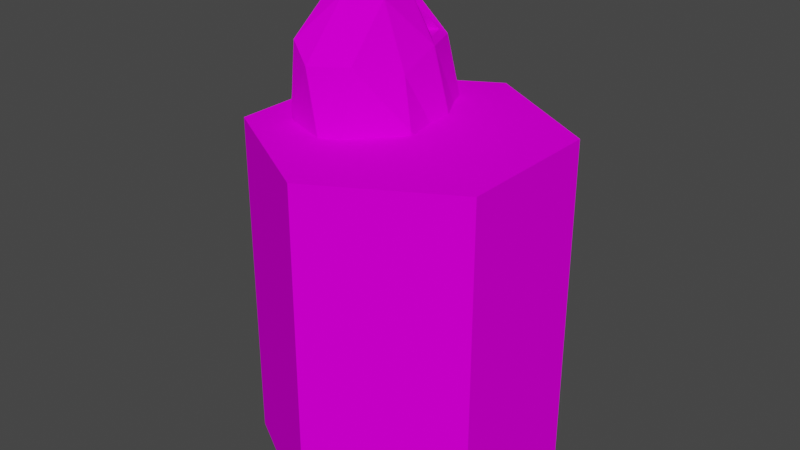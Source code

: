 # Source: DeadGroundIronTile.blend  (saved by Blender 3.0.42; exported with 4.5.12 LTS)
import bpy
from mathutils import Matrix  # noqa: F401  (used for matrix-valued properties, if any)

bpy.ops.wm.read_factory_settings(use_empty=True)
scene = bpy.context.scene
scene.name = 'Scene'

# ---- collections
col_collection = bpy.data.collections.new('Collection'); scene.collection.children.link(col_collection)

# ---- images (referenced by path relative to the original .blend; pixels are not part of the script)
import os
ASSET_DIR = os.environ.get("B2B_ASSET_DIR", "")  # directory of the original .blend (textures are referenced by path, not embedded)
HERE = os.path.dirname(os.path.abspath(__file__))  # packed textures are extracted next to this script under _unpacked/

def load_image(name, relpath, width, height, colorspace="sRGB"):
    """Load a texture the original file referenced (path relative to the .blend, or extracted next to this script)."""
    p = next((c for c in (os.path.join(HERE, relpath), os.path.join(ASSET_DIR, relpath)) if relpath and os.path.exists(c)), "")
    if p:
        img = bpy.data.images.load(p, check_existing=True)
        img.name = name
    else:  # same state as the original file: an image datablock whose file is absent (Cycles renders it pink)
        img = bpy.data.images.new(name, width, height)
        img.source = "FILE"
        img.filepath = "//" + (relpath or name)
    img.colorspace_settings.name = colorspace
    return img
img_palette_png_001 = load_image('Palette.png.001', 'Palette.png', 1024, 1024, 'sRGB')

# ---- materials (node trees are filled in below, after node groups)
mat_default = bpy.data.materials.new('Default')
mat_default.use_transparent_shadow = False

# ---- material node trees
mat_default.use_nodes = True; mat_default.node_tree.nodes.clear()
_N = mat_default.node_tree.nodes; _L = mat_default.node_tree.links
n0 = _N.new('ShaderNodeBsdfPrincipled'); n0.name = 'Principled BSDF'; n0.location = (10, 300)
n0.distribution = 'GGX'
n0.subsurface_method = 'BURLEY'
n0.inputs[2].default_value = 1.0
n0.inputs[3].default_value = 1.45
n0.inputs[13].default_value = 0.0
n0.inputs[20].default_value = 0.0
n0.inputs[27].default_value = (0.0, 0.0, 0.0, 1.0)
n0.inputs[28].default_value = 1.0
n1 = _N.new('ShaderNodeOutputMaterial'); n1.name = 'Material Output'; n1.location = (300, 300)
n2 = _N.new('ShaderNodeTexImage'); n2.name = 'Image Texture'; n2.location = (-280, 280)
n2.image = img_palette_png_001
n2.interpolation = 'Closest'
_L.new(n0.outputs[0], n1.inputs[0])
_L.new(n2.outputs[0], n0.inputs[0])
n1.is_active_output = True

# ---- world
world_world = bpy.data.worlds.new('World'); scene.world = world_world
world_world.use_nodes = True; world_world.node_tree.nodes.clear()
_N = world_world.node_tree.nodes; _L = world_world.node_tree.links
n0 = _N.new('ShaderNodeOutputWorld'); n0.name = 'World Output'; n0.location = (300, 300)
n1 = _N.new('ShaderNodeBackground'); n1.name = 'Background'; n1.location = (10, 300)
n1.inputs[0].default_value = (0.05088, 0.05088, 0.05088, 1.0)
_L.new(n1.outputs[0], n0.inputs[0])
n0.is_active_output = True
world_world.color = (0.05088, 0.05088, 0.05088)
world_world.use_sun_shadow = False
world_world.sun_shadow_jitter_overblur = 0.0

# ---- meshes
me_cylinder_001 = bpy.data.meshes.new('Cylinder.001')
me_cylinder_001.from_pydata([(0.0, -2.083, -1.0), (0.0, 0.192, -1.0), (0.866, -2.083, -0.5), (0.866, 0.192, -0.5), (0.866, -2.083, 0.5), (0.866, 0.192, 0.5), (-8.742e-08, -2.083, 1.0), (-8.742e-08, 0.192, 1.0), (-0.866, -2.083, 0.5), (-0.866, 0.192, 0.5), (-0.866, -2.083, -0.5), (-0.866, 0.192, -0.5), (0.0, -0.03032, -1.0), (0.866, -0.03032, -0.5), (0.866, -0.03032, 0.5), (-8.742e-08, -0.03032, 1.0), (-0.866, -0.03032, 0.5), (-0.866, -0.03032, -0.5)], [], [(12, 1, 3, 13), (13, 3, 5, 14), (14, 5, 7, 15), (15, 7, 9, 16), (3, 1, 11, 9, 7, 5), (16, 9, 11, 17), (17, 11, 1, 12), (0, 2, 4, 6, 8, 10), (10, 17, 12, 0), (8, 16, 17, 10), (6, 15, 16, 8), (4, 14, 15, 6), (2, 13, 14, 4), (0, 12, 13, 2)])
_uv = me_cylinder_001.uv_layers.new(name='UVMap')
_uv.uv.foreach_set('vector', [0.2195, 0.82, 0.2195, 0.82, 0.2195, 0.82, 0.2195, 0.82, 0.2195, 0.82, 0.2195, 0.82, 0.2195, 0.82, 0.2195, 0.82, 0.2195, 0.82, 0.2195, 0.82, 0.2195, 0.82, 0.2195, 0.82, 0.2195, 0.82, 0.2195, 0.82, 0.2195, 0.82, 0.2195, 0.82, 0.2195, 0.82, 0.2195, 0.82, 0.2195, 0.82, 0.2195, 0.82, 0.2195, 0.82, 0.2195, 0.82, 0.2195, 0.82, 0.2195, 0.82, 0.2195, 0.82, 0.2195, 0.82, 0.2195, 0.82, 0.2195, 0.82, 0.2195, 0.82, 0.2195, 0.82, 0.05794, 0.8062, 0.05794, 0.8062, 0.05794, 0.8062, 0.05794, 0.8062, 0.05794, 0.8062, 0.05794, 0.8062, 0.05794, 0.8062, 0.05794, 0.8062, 0.05794, 0.8062, 0.05794, 0.8062, 0.05794, 0.8062, 0.05794, 0.8062, 0.05794, 0.8062, 0.05794, 0.8062, 0.05794, 0.8062, 0.05794, 0.8062, 0.05794, 0.8062, 0.05794, 0.8062, 0.05794, 0.8062, 0.05794, 0.8062, 0.05794, 0.8062, 0.05794, 0.8062, 0.05794, 0.8062, 0.05794, 0.8062, 0.05794, 0.8062, 0.05794, 0.8062, 0.05794, 0.8062, 0.05794, 0.8062, 0.05794, 0.8062, 0.05794, 0.8062])
me_cylinder_001.materials.append(mat_default)
me_cylinder_001.use_remesh_fix_poles = True
me_cylinder_001.use_remesh_preserve_attributes = False
me_cylinder_001.use_mirror_vertex_groups = False
me_cylinder_001.update()
me_icosphere = bpy.data.meshes.new('Icosphere')
me_icosphere.from_pydata([(-0.04119, 0.1245, -2.19), (1.078, -1.382, -1.629), (-0.6342, -1.194, -1.579), (-1.111, 0.3797, -1.452), (-0.2978, 1.3, -1.394), (1.229, 0.6095, -1.604), (0.2769, -1.856, 0.9246), (-0.2894, -1.223, 1.195), (-0.05056, 0.2724, 1.239), (0.8528, 0.2845, 1.043), (1.161, -0.8555, 0.7357), (0.5271, -0.7069, 2.201), (-0.4391, -0.5745, -2.044), (0.5958, -0.7491, -2.058), (0.1633, -1.622, -1.696), (1.447, -0.3286, -1.75), (0.7131, 0.3489, -2.026), (-0.7457, 0.3408, -2.006), (-1.163, -0.3372, -1.651), (-0.2164, 0.8337, -1.948), (-0.8211, 0.9348, -1.487), (0.4546, 1.116, -1.56), (1.392, -0.9999, 0.01996), (1.478, 0.109, -1.146), (-0.2595, -1.627, 0.1502), (0.667, -1.883, -1.082), (-1.032, -0.07781, 0.3417), (-0.8971, -0.9072, 0.2205), (-0.3187, 1.153, 0.3963), (-0.7181, 0.6206, 0.4637), (0.9929, 0.9375, -0.9992), (0.3205, 1.261, 0.3038), (0.8379, -1.574, 0.9586), (-0.08548, -1.606, 1.206), (-0.3943, -0.4593, 1.458), (0.4044, 0.4212, 1.289), (0.9954, -0.07614, 1.057), (0.5131, -1.328, 1.864), (0.8526, -0.9132, 1.742), (0.1658, -1.146, 1.642), (0.2466, -0.3749, 2.024), (0.6786, -0.2098, 1.607), (0.07839, 1.208, -1.477), (0.01137, 1.28, -0.5452), (0.3876, 1.189, -0.6283), (-1.137, 0.02125, -1.551), (-1.072, 0.151, -0.555), (-1.097, -0.2075, -0.6546), (-0.5184, 0.887, 0.43), (-0.5699, 1.044, -0.5452), (-0.7696, 0.7777, -0.5115), (-0.5595, 1.117, -1.44), (-0.3083, 1.227, -0.4989), (-0.6955, 0.9895, -1.016), (-0.4443, 1.099, -0.07443), (-0.5019, 1.108, -0.7574), (0.6734, -0.2805, 1.886), (0.8743, 0.4581, 0.9437), (1.117, -0.1568, 0.966), (-0.05673, -1.723, 1.205), (-0.3649, -1.144, 1.18), (0.2302, -1.116, 2.018)], [], [(0, 13, 12), (1, 13, 15), (0, 12, 17), (0, 17, 19), (0, 19, 16), (1, 15, 22), (2, 14, 24), (3, 45, 46), (55, 53, 49, 54), (5, 21, 30), (1, 22, 25), (2, 24, 27), (3, 46, 26, 29), (4, 52, 28, 31, 43), (5, 30, 23), (6, 32, 37), (8, 34, 40), (57, 35, 56), (10, 58, 38), (38, 56, 11), (38, 58, 56), (56, 40, 11), (56, 35, 40), (35, 8, 40), (40, 61, 11), (40, 34, 61), (34, 60, 61), (61, 37, 11), (61, 59, 37), (59, 6, 37), (37, 38, 11), (37, 32, 38), (32, 10, 38), (23, 58, 10), (23, 30, 58), (30, 57, 58), (31, 35, 57), (31, 28, 35), (28, 8, 35), (29, 34, 8), (29, 26, 34), (26, 60, 34), (27, 59, 60), (27, 24, 59), (24, 6, 59), (25, 32, 6), (25, 22, 32), (22, 10, 32), (30, 31, 57), (30, 21, 44, 31), (21, 42, 44), (28, 48, 29, 8), (28, 54, 49, 48), (20, 3, 29, 50), (26, 27, 60), (26, 47, 18, 27), (18, 2, 27), (24, 25, 6), (24, 14, 25), (14, 1, 25), (22, 23, 10), (22, 15, 23), (15, 5, 23), (16, 21, 5), (16, 19, 21), (19, 4, 42, 21), (19, 20, 51, 4), (19, 17, 20), (17, 3, 20), (17, 18, 45, 3), (17, 12, 18), (12, 2, 18), (15, 16, 5), (15, 13, 16), (13, 0, 16), (12, 14, 2), (12, 13, 14), (13, 1, 14), (44, 43, 31), (44, 42, 43), (42, 4, 43), (46, 47, 26), (46, 45, 47), (45, 18, 47), (48, 50, 29), (48, 49, 50), (49, 53, 20, 50), (52, 55, 54, 28), (4, 51, 55, 52), (51, 20, 53, 55), (41, 9, 57, 56), (9, 36, 58, 57), (36, 41, 56, 58), (33, 7, 60, 59), (7, 39, 61, 60), (39, 33, 59, 61), (33, 39, 36), (41, 36, 39), (9, 7, 33, 36), (9, 41, 7), (7, 41, 39)])
_uv = me_icosphere.uv_layers.new(name='UVMap')
_uv.uv.foreach_set('vector', [0.3264, 0.9307, 0.3264, 0.9307, 0.3264, 0.9307, 0.3264, 0.9307, 0.3264, 0.9307, 0.3264, 0.9307, 0.3264, 0.9307, 0.3264, 0.9307, 0.3264, 0.9307, 0.3264, 0.9307, 0.3264, 0.9307, 0.3264, 0.9307, 0.3264, 0.9307, 0.3264, 0.9307, 0.3264, 0.9307, 0.3264, 0.9307, 0.3264, 0.9307, 0.3264, 0.9307, 0.3264, 0.9307, 0.3264, 0.9307, 0.3264, 0.9307, 0.4442, 0.9555, 0.4442, 0.9555, 0.4442, 0.9555, 0.4442, 0.9555, 0.4442, 0.9555, 0.4442, 0.9555, 0.4442, 0.9555, 0.3264, 0.9307, 0.3264, 0.9307, 0.3264, 0.9307, 0.3264, 0.9307, 0.3264, 0.9307, 0.3264, 0.9307, 0.3264, 0.9307, 0.3264, 0.9307, 0.3264, 0.9307, 0.3264, 0.9307, 0.3264, 0.9307, 0.3264, 0.9307, 0.3264, 0.9307, 0.3264, 0.9307, 0.3264, 0.9307, 0.3264, 0.9307, 0.3264, 0.9307, 0.3264, 0.9307, 0.3264, 0.9307, 0.3264, 0.9307, 0.3264, 0.9307, 0.3264, 0.9307, 0.3264, 0.9307, 0.3264, 0.9307, 0.4442, 0.9555, 0.4442, 0.9555, 0.4442, 0.9555, 0.3264, 0.9307, 0.3264, 0.9307, 0.3264, 0.9307, 0.3264, 0.9307, 0.3264, 0.9307, 0.3264, 0.9307, 0.3264, 0.9307, 0.3264, 0.9307, 0.3264, 0.9307, 0.3264, 0.9307, 0.3264, 0.9307, 0.3264, 0.9307, 0.3264, 0.9307, 0.3264, 0.9307, 0.3264, 0.9307, 0.3264, 0.9307, 0.3264, 0.9307, 0.3264, 0.9307, 0.3264, 0.9307, 0.3264, 0.9307, 0.3264, 0.9307, 0.3264, 0.9307, 0.3264, 0.9307, 0.3264, 0.9307, 0.3264, 0.9307, 0.3264, 0.9307, 0.3264, 0.9307, 0.3264, 0.9307, 0.3264, 0.9307, 0.3264, 0.9307, 0.4442, 0.9555, 0.4442, 0.9555, 0.4442, 0.9555, 0.3264, 0.9307, 0.3264, 0.9307, 0.3264, 0.9307, 0.3264, 0.9307, 0.3264, 0.9307, 0.3264, 0.9307, 0.3264, 0.9307, 0.3264, 0.9307, 0.3264, 0.9307, 0.3264, 0.9307, 0.3264, 0.9307, 0.3264, 0.9307, 0.4442, 0.9555, 0.4442, 0.9555, 0.4442, 0.9555, 0.3264, 0.9307, 0.3264, 0.9307, 0.3264, 0.9307, 0.4442, 0.9555, 0.4442, 0.9555, 0.4442, 0.9555, 0.3264, 0.9307, 0.3264, 0.9307, 0.3264, 0.9307, 0.3264, 0.9307, 0.3264, 0.9307, 0.3264, 0.9307, 0.3264, 0.9307, 0.3264, 0.9307, 0.3264, 0.9307, 0.3264, 0.9307, 0.3264, 0.9307, 0.3264, 0.9307, 0.3264, 0.9307, 0.3264, 0.9307, 0.3264, 0.9307, 0.3264, 0.9307, 0.3264, 0.9307, 0.3264, 0.9307, 0.3264, 0.9307, 0.3264, 0.9307, 0.3264, 0.9307, 0.3264, 0.9307, 0.3264, 0.9307, 0.3264, 0.9307, 0.4442, 0.9555, 0.4442, 0.9555, 0.4442, 0.9555, 0.3264, 0.9307, 0.3264, 0.9307, 0.3264, 0.9307, 0.3264, 0.9307, 0.3264, 0.9307, 0.3264, 0.9307, 0.3264, 0.9307, 0.3264, 0.9307, 0.3264, 0.9307, 0.3264, 0.9307, 0.3264, 0.9307, 0.3264, 0.9307, 0.3264, 0.9307, 0.3264, 0.9307, 0.3264, 0.9307, 0.3264, 0.9307, 0.3264, 0.9307, 0.3264, 0.9307, 0.3264, 0.9307, 0.3264, 0.9307, 0.3264, 0.9307, 0.3264, 0.9307, 0.3264, 0.9307, 0.3264, 0.9307, 0.3264, 0.9307, 0.3264, 0.9307, 0.4442, 0.9555, 0.4442, 0.9555, 0.4442, 0.9555, 0.4442, 0.9555, 0.3264, 0.9307, 0.3264, 0.9307, 0.3264, 0.9307, 0.3264, 0.9307, 0.3264, 0.9307, 0.3264, 0.9307, 0.3264, 0.9307, 0.3264, 0.9307, 0.3264, 0.9307, 0.3264, 0.9307, 0.3264, 0.9307, 0.3264, 0.9307, 0.3264, 0.9307, 0.3264, 0.9307, 0.3264, 0.9307, 0.3264, 0.9307, 0.3264, 0.9307, 0.3264, 0.9307, 0.3264, 0.9307, 0.3264, 0.9307, 0.3264, 0.9307, 0.3264, 0.9307, 0.3264, 0.9307, 0.3264, 0.9307, 0.3264, 0.9307, 0.3264, 0.9307, 0.3264, 0.9307, 0.3264, 0.9307, 0.3264, 0.9307, 0.3264, 0.9307, 0.3264, 0.9307, 0.3264, 0.9307, 0.3264, 0.9307, 0.3264, 0.9307, 0.3264, 0.9307, 0.3264, 0.9307, 0.3264, 0.9307, 0.3264, 0.9307, 0.3264, 0.9307, 0.3264, 0.9307, 0.3264, 0.9307, 0.3264, 0.9307, 0.3264, 0.9307, 0.3264, 0.9307, 0.3264, 0.9307, 0.3264, 0.9307, 0.3264, 0.9307, 0.3264, 0.9307, 0.3264, 0.9307, 0.3264, 0.9307, 0.3264, 0.9307, 0.3264, 0.9307, 0.3264, 0.9307, 0.3264, 0.9307, 0.3264, 0.9307, 0.3264, 0.9307, 0.3264, 0.9307, 0.3264, 0.9307, 0.3264, 0.9307, 0.3264, 0.9307, 0.3264, 0.9307, 0.3264, 0.9307, 0.3264, 0.9307, 0.3264, 0.9307, 0.3264, 0.9307, 0.3264, 0.9307, 0.3264, 0.9307, 0.3264, 0.9307, 0.3264, 0.9307, 0.3264, 0.9307, 0.3264, 0.9307, 0.3264, 0.9307, 0.3264, 0.9307, 0.3264, 0.9307, 0.3264, 0.9307, 0.3264, 0.9307, 0.3264, 0.9307, 0.3264, 0.9307, 0.3264, 0.9307, 0.3264, 0.9307, 0.3264, 0.9307, 0.3264, 0.9307, 0.3264, 0.9307, 0.4442, 0.9555, 0.4442, 0.9555, 0.4442, 0.9555, 0.4442, 0.9555, 0.4442, 0.9555, 0.4442, 0.9555, 0.4442, 0.9555, 0.4442, 0.9555, 0.4442, 0.9555, 0.4442, 0.9555, 0.4442, 0.9555, 0.4442, 0.9555, 0.3264, 0.9307, 0.3264, 0.9307, 0.3264, 0.9307, 0.3264, 0.9307, 0.3264, 0.9307, 0.3264, 0.9307, 0.4442, 0.9555, 0.4442, 0.9555, 0.4442, 0.9555, 0.3264, 0.9307, 0.3264, 0.9307, 0.3264, 0.9307, 0.3264, 0.9307, 0.3264, 0.9307, 0.3264, 0.9307, 0.3264, 0.9307, 0.3264, 0.9307, 0.3264, 0.9307, 0.3264, 0.9307, 0.3264, 0.9307, 0.3264, 0.9307, 0.3264, 0.9307, 0.3264, 0.9307, 0.3264, 0.9307, 0.3264, 0.9307, 0.3264, 0.9307, 0.3264, 0.9307, 0.3264, 0.9307, 0.3264, 0.9307, 0.3264, 0.9307, 0.3264, 0.9307, 0.3264, 0.9307, 0.3264, 0.9307, 0.3264, 0.9307, 0.3264, 0.9307, 0.3264, 0.9307, 0.3264, 0.9307, 0.3264, 0.9307, 0.3264, 0.9307, 0.3264, 0.9307, 0.3264, 0.9307, 0.3264, 0.9307, 0.3264, 0.9307, 0.3264, 0.9307, 0.3264, 0.9307, 0.3264, 0.9307, 0.3264, 0.9307, 0.3264, 0.9307, 0.3264, 0.9307, 0.312, 0.8932, 0.312, 0.8932, 0.312, 0.8932, 0.312, 0.8932, 0.312, 0.8932, 0.312, 0.8932, 0.312, 0.8932, 0.312, 0.8932, 0.312, 0.8932, 0.312, 0.8932, 0.3264, 0.9307, 0.3264, 0.9307, 0.3264, 0.9307, 0.3264, 0.9307, 0.3264, 0.9307, 0.3264, 0.9307])
me_icosphere.materials.append(mat_default)
me_icosphere.use_remesh_fix_poles = True
me_icosphere.use_remesh_preserve_attributes = False
me_icosphere.update()

# ---- objects
ob_cylinder = bpy.data.objects.new('Cylinder', me_cylinder_001)
ob_icosphere = bpy.data.objects.new('Icosphere', me_icosphere)

# ---- transforms, parenting, visibility, modifiers, constraints
ob_cylinder.location = (0.0, 0.0, 0.0)
ob_cylinder.rotation_euler = (1.571, -0.0, 0.0)
ob_cylinder.lineart.crease_threshold = 0.0
ob_icosphere.location = (-0.4968, 0.3376, 0.211)
ob_icosphere.scale = (0.424, 0.424, 0.424)

# ---- collection membership
col_collection.objects.link(ob_cylinder)
col_collection.objects.link(ob_icosphere)

# ---- scene / render settings (as saved in the file)
scene.frame_start = 1; scene.frame_end = 250; scene.frame_set(1)
scene.render.engine = 'BLENDER_EEVEE_NEXT'
scene.cycles.use_denoising = False
scene.cycles.samples = 128
scene.cycles.sampling_pattern = 'TABULATED_SOBOL'
scene.cycles.use_adaptive_sampling = False
scene.cycles.use_light_tree = False
scene.view_settings.view_transform = 'Filmic'
bpy.context.view_layer.update()

# ---- added for rendering (the .blend has no active camera and no usable light): camera, sun
cam_auto = bpy.data.cameras.new('AutoCamera')
cam_auto.lens = 50.0
cam_auto.sensor_width = 36.0
cam_auto.clip_end = 1000.0
ob_auto_camera = bpy.data.objects.new('AutoCamera', cam_auto)
scene.collection.objects.link(ob_auto_camera)
ob_auto_camera.location = (3.84835, -4.69229, 2.6585)
ob_auto_camera.rotation_euler = (1.09748, -7.21219e-08, 0.694738)
scene.camera = ob_auto_camera
light_auto_sun = bpy.data.lights.new('AutoSun', 'SUN')
light_auto_sun.energy = 3.0
light_auto_sun.angle = 0.0523599
ob_auto_sun = bpy.data.objects.new('AutoSun', light_auto_sun)
scene.collection.objects.link(ob_auto_sun)
ob_auto_sun.rotation_euler = (0.872665, 0.174533, 0.523599)
bpy.context.view_layer.update()
